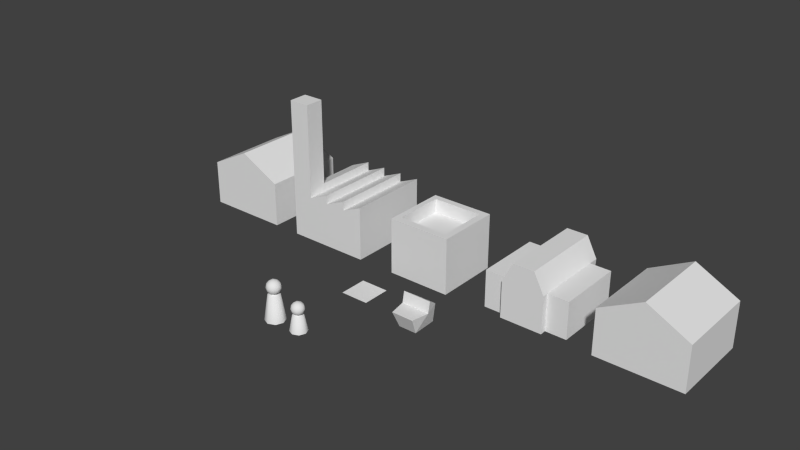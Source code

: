 # Source: house.blend  (saved by Blender 2.73.0; exported with 4.5.12 LTS)
import bpy
from mathutils import Matrix  # noqa: F401  (used for matrix-valued properties, if any)

bpy.ops.wm.read_factory_settings(use_empty=True)
scene = bpy.context.scene
scene.name = 'Scene'

# ---- collections
col_collection_1 = bpy.data.collections.new('Collection 1'); scene.collection.children.link(col_collection_1)

# ---- materials (node trees are filled in below, after node groups)
mat_material = bpy.data.materials.new('Material')
mat_material.alpha_threshold = 0.0
mat_material.use_transparent_shadow = False
mat_material.roughness = 0.5
mat_material.line_color = (0.0, 0.0, 0.0, 1.0)

# ---- material node trees

# ---- world
world_world = bpy.data.worlds.new('World'); scene.world = world_world
world_world.color = (0.05088, 0.05088, 0.05088)
world_world.use_sun_shadow = False
world_world.sun_shadow_jitter_overblur = 0.0
world_world.cycles.sampling_method = 'MANUAL'
world_world.cycles.sample_map_resolution = 256

# ---- meshes
me_cone_001 = bpy.data.meshes.new('Cone.001')
me_cone_001.from_pydata([(0.5, 0.7909, 0.0), (0.7057, 0.7057, 0.0), (0.7909, 0.5, 0.0), (0.7057, 0.2943, 0.0), (0.5, 0.2091, 0.0), (0.2943, 0.2943, 0.0), (0.2091, 0.5, 0.0), (0.2943, 0.7057, 0.0), (0.5, 0.5, 0.5579), (0.6634, 0.3813, 0.6827), (0.4376, 0.3079, 0.6827), (0.2981, 0.5, 0.6827), (0.4376, 0.6921, 0.6827), (0.6634, 0.6187, 0.6827), (0.5624, 0.3079, 0.8846), (0.3366, 0.3813, 0.8846), (0.3366, 0.6187, 0.8846), (0.5624, 0.6921, 0.8846), (0.7019, 0.5, 0.8846), (0.5, 0.5, 1.009), (0.4633, 0.3871, 0.5916), (0.596, 0.4302, 0.5916), (0.5593, 0.3173, 0.665), (0.6921, 0.5, 0.665), (0.596, 0.5698, 0.5916), (0.3813, 0.5, 0.5916), (0.3446, 0.3871, 0.665), (0.4633, 0.6129, 0.5916), (0.3446, 0.6129, 0.665), (0.5593, 0.6827, 0.665), (0.7147, 0.4302, 0.7837), (0.7147, 0.5698, 0.7837), (0.5, 0.2742, 0.7837), (0.6327, 0.3173, 0.7837), (0.2853, 0.4302, 0.7837), (0.3673, 0.3173, 0.7837), (0.3673, 0.6827, 0.7837), (0.2853, 0.5698, 0.7837), (0.6327, 0.6827, 0.7837), (0.5, 0.7258, 0.7837), (0.6554, 0.3871, 0.9024), (0.4407, 0.3173, 0.9024), (0.3079, 0.5, 0.9024), (0.4407, 0.6827, 0.9024), (0.6554, 0.6129, 0.9024), (0.5367, 0.3871, 0.9757), (0.6187, 0.5, 0.9757), (0.404, 0.4302, 0.9757), (0.404, 0.5698, 0.9757), (0.5367, 0.6129, 0.9757), (0.5, 0.6816, 0.5614), (0.6284, 0.6284, 0.5614), (0.6816, 0.5, 0.5614), (0.6284, 0.3716, 0.5614), (0.5, 0.3184, 0.5614), (0.3716, 0.3716, 0.5614), (0.3184, 0.5, 0.5614), (0.3716, 0.6284, 0.5614)], [], [(8, 21, 20), (9, 21, 23), (8, 20, 25), (8, 25, 27), (8, 27, 24), (9, 23, 30), (10, 22, 32), (11, 26, 34), (12, 28, 36), (13, 29, 38), (9, 30, 33), (10, 32, 35), (11, 34, 37), (12, 36, 39), (13, 38, 31), (14, 40, 45), (15, 41, 47), (16, 42, 48), (17, 43, 49), (18, 44, 46), (46, 49, 19), (46, 44, 49), (44, 17, 49), (49, 48, 19), (49, 43, 48), (43, 16, 48), (48, 47, 19), (48, 42, 47), (42, 15, 47), (47, 45, 19), (47, 41, 45), (41, 14, 45), (45, 46, 19), (45, 40, 46), (40, 18, 46), (31, 44, 18), (31, 38, 44), (38, 17, 44), (39, 43, 17), (39, 36, 43), (36, 16, 43), (37, 42, 16), (37, 34, 42), (34, 15, 42), (35, 41, 15), (35, 32, 41), (32, 14, 41), (33, 40, 14), (33, 30, 40), (30, 18, 40), (38, 39, 17), (38, 29, 39), (29, 12, 39), (36, 37, 16), (36, 28, 37), (28, 11, 37), (34, 35, 15), (34, 26, 35), (26, 10, 35), (32, 33, 14), (32, 22, 33), (22, 9, 33), (30, 31, 18), (30, 23, 31), (23, 13, 31), (24, 29, 13), (24, 27, 29), (27, 12, 29), (27, 28, 12), (27, 25, 28), (25, 11, 28), (25, 26, 11), (25, 20, 26), (20, 10, 26), (23, 24, 13), (23, 21, 24), (21, 8, 24), (20, 22, 10), (20, 21, 22), (21, 9, 22), (50, 57, 56, 55, 54, 53, 52, 51), (7, 57, 50, 0), (6, 56, 57, 7), (5, 55, 56, 6), (4, 54, 55, 5), (3, 53, 54, 4), (2, 52, 53, 3), (1, 51, 52, 2), (0, 50, 51, 1)])
me_cone_001.polygons.foreach_set('use_smooth', [True] * 89)
me_cone_001.use_remesh_preserve_volume = False
me_cone_001.use_remesh_preserve_attributes = False
me_cone_001.use_mirror_vertex_groups = False
me_cone_001.update()
me_cube_006 = bpy.data.meshes.new('Cube.006')
me_cube_006.from_pydata([(2.0, 3.0, 0.0), (2.0, 0.0, 0.0), (-1.0, 1.788e-07, 0.0), (-1.0, 3.0, 0.0), (2.0, 3.0, 1.616), (2.0, -5.96e-07, 1.616), (-1.0, 3.576e-07, 1.616), (-1.0, 3.0, 1.616), (0.5, 3.0, 2.387), (0.5, -1.192e-07, 2.387)], [], [(0, 1, 2, 3), (8, 7, 6, 9), (0, 4, 5, 1), (1, 5, 9, 6, 2), (2, 6, 7, 3), (4, 0, 3, 7, 8), (4, 8, 9, 5)])
me_cube_006.materials.append(mat_material)
me_cube_006.use_remesh_preserve_volume = False
me_cube_006.use_remesh_preserve_attributes = False
me_cube_006.use_mirror_vertex_groups = False
me_cube_006.update()
me_cube_005 = bpy.data.meshes.new('Cube.005')
me_cube_005.from_pydata([(2.0, 3.0, 0.0), (2.0, 0.0, 0.0), (-1.0, 1.788e-07, 0.0), (-1.0, 3.0, 0.0), (2.0, 3.0, 1.616), (2.0, -5.96e-07, 1.616), (-1.0, 3.576e-07, 1.616), (-1.0, 3.0, 1.616), (0.5, -1.192e-07, 1.616), (0.5, 3.0, 1.616), (-0.25, 1.192e-07, 1.616), (-0.25, 3.0, 1.616), (1.25, -3.576e-07, 1.616), (1.25, 3.0, 1.616), (-0.2483, 2.384e-07, 1.938), (-0.2483, 3.0, 1.938), (1.252, -2.384e-07, 1.938), (1.252, 3.0, 1.938), (0.5017, 0.0, 1.938), (0.5017, 3.0, 1.938), (2.002, -4.768e-07, 1.938), (2.002, 3.0, 1.938), (-1.0, 0.6825, 1.616), (-0.2483, 0.6825, 1.938), (-1.0, 3.576e-07, 5.0), (-0.2483, 2.384e-07, 5.0), (-1.0, 0.6825, 5.0), (-0.2483, 0.6825, 5.0)], [], [(0, 1, 2, 3), (0, 4, 5, 1), (2, 6, 22, 7, 3), (2, 1, 5, 20, 12, 16, 8, 18, 10, 14, 6), (17, 9, 8, 16), (21, 13, 12, 20), (19, 11, 10, 18), (9, 19, 18, 8), (4, 21, 20, 5), (13, 17, 16, 12), (11, 15, 23, 14, 10), (15, 7, 22, 23), (23, 22, 26, 27), (22, 6, 24, 26), (14, 23, 27, 25), (6, 14, 25, 24), (25, 27, 26, 24)])
me_cube_005.materials.append(mat_material)
me_cube_005.use_remesh_preserve_volume = False
me_cube_005.use_remesh_preserve_attributes = False
me_cube_005.use_mirror_vertex_groups = False
me_cube_005.update()
me_cube_004 = bpy.data.meshes.new('Cube.004')
me_cube_004.from_pydata([(2.0, 3.0, 0.0), (2.0, 0.0, 0.0), (-1.0, 1.788e-07, 0.0), (-1.0, 3.0, 0.0), (2.0, 3.0, 1.616), (2.0, -5.96e-07, 1.616), (-1.0, 3.576e-07, 1.616), (-1.0, 3.0, 1.616), (0.5, 3.0, 2.387), (0.5, -1.192e-07, 2.387)], [], [(0, 1, 2, 3), (8, 7, 6, 9), (0, 4, 5, 1), (1, 5, 9, 6, 2), (2, 6, 7, 3), (4, 0, 3, 7, 8), (4, 8, 9, 5)])
me_cube_004.materials.append(mat_material)
me_cube_004.use_remesh_preserve_volume = False
me_cube_004.use_remesh_preserve_attributes = False
me_cube_004.use_mirror_vertex_groups = False
me_cube_004.update()
me_cube_003 = bpy.data.meshes.new('Cube.003')
me_cube_003.from_pydata([(-0.3158, -0.3666, 0.0), (-0.2906, 0.5, 0.0), (0.2906, 0.5, 0.0), (0.3158, -0.3666, 0.0), (-0.3859, -0.6236, 0.5893), (-0.377, 0.5, 0.6751), (0.377, 0.5, 0.6751), (0.3859, -0.6236, 0.5893), (-0.5, 0.0, 0.5893), (0.5, 0.0, 0.5893), (-0.5, 0.07662, 0.9749), (0.5, 0.07662, 0.9749)], [], [(8, 10, 5), (5, 6, 2, 1), (2, 9, 3), (7, 4, 0, 3), (0, 1, 2, 3), (11, 6, 5, 10), (7, 9, 8, 4), (9, 11, 10, 8), (9, 2, 6), (9, 7, 3), (6, 11, 9), (8, 0, 4), (8, 5, 1), (1, 0, 8)])
me_cube_003.use_remesh_preserve_volume = False
me_cube_003.use_remesh_preserve_attributes = False
me_cube_003.use_mirror_vertex_groups = False
me_cube_003.update()
me_plane = bpy.data.meshes.new('Plane')
me_plane.from_pydata([(0.0, 0.0, 0.0), (1.0, 0.0, 0.0), (0.0, 1.0, 0.0), (1.0, 1.0, 0.0)], [], [(0, 1, 3, 2)])
me_plane.use_remesh_preserve_volume = False
me_plane.use_remesh_preserve_attributes = False
me_plane.use_mirror_vertex_groups = False
me_plane.update()
me_cone = bpy.data.meshes.new('Cone')
me_cone.from_pydata([(0.5, 0.8433, 0.0), (0.7428, 0.7428, 0.0), (0.8433, 0.5, 0.0), (0.7428, 0.2572, 0.0), (0.5, 0.1567, 0.0), (0.2572, 0.2572, 0.0), (0.1567, 0.5, 0.0), (0.2572, 0.7428, 0.0), (0.5, 0.5, 0.9035), (0.6809, 0.3686, 1.042), (0.4309, 0.2873, 1.042), (0.2764, 0.5, 1.042), (0.4309, 0.7127, 1.042), (0.6809, 0.6314, 1.042), (0.5691, 0.2873, 1.265), (0.3191, 0.3686, 1.265), (0.3191, 0.6314, 1.265), (0.5691, 0.7127, 1.265), (0.7236, 0.5, 1.265), (0.5, 0.5, 1.403), (0.4594, 0.375, 0.9408), (0.6063, 0.4227, 0.9408), (0.5657, 0.2977, 1.022), (0.7127, 0.5, 1.022), (0.6063, 0.5773, 0.9408), (0.3686, 0.5, 0.9408), (0.328, 0.375, 1.022), (0.4594, 0.625, 0.9408), (0.328, 0.625, 1.022), (0.5657, 0.7023, 1.022), (0.7378, 0.4227, 1.153), (0.7378, 0.5773, 1.153), (0.5, 0.25, 1.153), (0.6469, 0.2977, 1.153), (0.2622, 0.4227, 1.153), (0.3531, 0.2977, 1.153), (0.3531, 0.7023, 1.153), (0.2622, 0.5773, 1.153), (0.6469, 0.7023, 1.153), (0.5, 0.75, 1.153), (0.672, 0.375, 1.285), (0.4343, 0.2977, 1.285), (0.2873, 0.5, 1.285), (0.4343, 0.7023, 1.285), (0.672, 0.625, 1.285), (0.5406, 0.375, 1.366), (0.6314, 0.5, 1.366), (0.3937, 0.4227, 1.366), (0.3937, 0.5773, 1.366), (0.5406, 0.625, 1.366), (0.5, 0.7011, 0.9074), (0.6422, 0.6422, 0.9074), (0.7011, 0.5, 0.9074), (0.6422, 0.3578, 0.9074), (0.5, 0.2989, 0.9074), (0.3578, 0.3578, 0.9074), (0.2989, 0.5, 0.9074), (0.3578, 0.6422, 0.9074)], [], [(8, 21, 20), (9, 21, 23), (8, 20, 25), (8, 25, 27), (8, 27, 24), (9, 23, 30), (10, 22, 32), (11, 26, 34), (12, 28, 36), (13, 29, 38), (9, 30, 33), (10, 32, 35), (11, 34, 37), (12, 36, 39), (13, 38, 31), (14, 40, 45), (15, 41, 47), (16, 42, 48), (17, 43, 49), (18, 44, 46), (46, 49, 19), (46, 44, 49), (44, 17, 49), (49, 48, 19), (49, 43, 48), (43, 16, 48), (48, 47, 19), (48, 42, 47), (42, 15, 47), (47, 45, 19), (47, 41, 45), (41, 14, 45), (45, 46, 19), (45, 40, 46), (40, 18, 46), (31, 44, 18), (31, 38, 44), (38, 17, 44), (39, 43, 17), (39, 36, 43), (36, 16, 43), (37, 42, 16), (37, 34, 42), (34, 15, 42), (35, 41, 15), (35, 32, 41), (32, 14, 41), (33, 40, 14), (33, 30, 40), (30, 18, 40), (38, 39, 17), (38, 29, 39), (29, 12, 39), (36, 37, 16), (36, 28, 37), (28, 11, 37), (34, 35, 15), (34, 26, 35), (26, 10, 35), (32, 33, 14), (32, 22, 33), (22, 9, 33), (30, 31, 18), (30, 23, 31), (23, 13, 31), (24, 29, 13), (24, 27, 29), (27, 12, 29), (27, 28, 12), (27, 25, 28), (25, 11, 28), (25, 26, 11), (25, 20, 26), (20, 10, 26), (23, 24, 13), (23, 21, 24), (21, 8, 24), (20, 22, 10), (20, 21, 22), (21, 9, 22), (50, 57, 56, 55, 54, 53, 52, 51), (7, 57, 50, 0), (6, 56, 57, 7), (5, 55, 56, 6), (4, 54, 55, 5), (3, 53, 54, 4), (2, 52, 53, 3), (1, 51, 52, 2), (0, 50, 51, 1)])
me_cone.polygons.foreach_set('use_smooth', [True] * 89)
me_cone.use_remesh_preserve_volume = False
me_cone.use_remesh_preserve_attributes = False
me_cone.use_mirror_vertex_groups = False
me_cone.update()
me_cube_002 = bpy.data.meshes.new('Cube.002')
me_cube_002.from_pydata([(2.0, 0.223, 0.0), (-1.0, 0.223, 0.0), (2.0, 0.223, 1.319), (-1.0, 0.223, 1.319), (-0.2567, 0.223, 0.0), (-0.25, 1.192e-07, 1.319), (1.25, -3.576e-07, 1.319), (0.875, -2.384e-07, 2.036), (0.125, 0.0, 2.036), (-0.2567, 0.223, 1.319), (-0.25, 1.341e-07, 0.0), (1.25, 4.47e-08, 0.0), (1.242, 0.223, 1.319), (1.242, 0.223, 0.0), (2.0, 2.624, 0.0), (2.0, 2.624, 1.319), (-1.0, 2.624, 0.0), (-1.0, 2.624, 1.319), (-0.25, 2.624, 1.319), (1.25, 2.624, 1.319), (0.875, 2.624, 2.036), (0.125, 2.624, 2.036), (1.25, 0.5, 1.319), (-0.25, 0.5, 1.319), (1.25, 3.0, 1.319), (-0.25, 3.0, 1.319), (1.171, 2.624, 0.0), (-0.3126, 2.624, 0.0), (0.875, 3.0, 2.036), (0.125, 3.0, 2.036), (1.171, 3.0, 0.0), (-0.3126, 3.0, 0.0)], [], [(1, 4, 9, 3), (4, 10, 5, 9), (8, 5, 10, 11, 6, 7), (6, 11, 13, 12), (2, 12, 13, 0), (0, 14, 15, 2), (3, 17, 16, 1), (7, 20, 21, 8), (6, 22, 19, 20, 7), (8, 21, 18, 23, 5), (12, 2, 15, 19, 22), (9, 23, 18, 17, 3), (27, 16, 17, 18), (26, 19, 15, 14), (19, 26, 30, 24), (27, 18, 25, 31), (21, 20, 28, 29), (20, 19, 24, 28), (18, 21, 29, 25)])
me_cube_002.materials.append(mat_material)
me_cube_002.use_remesh_preserve_volume = False
me_cube_002.use_remesh_preserve_attributes = False
me_cube_002.use_mirror_vertex_groups = False
me_cube_002.update()
me_cube = bpy.data.meshes.new('Cube')
me_cube.from_pydata([(1.625, 2.292, 0.0), (1.621, -1.192e-07, 0.0), (-0.6294, 1.192e-07, 0.0), (-0.625, 2.292, 0.0), (1.625, 2.292, 2.0), (1.621, -1.192e-07, 2.0), (-0.6294, 1.192e-07, 2.0), (-0.625, 2.292, 2.0), (1.369, 2.067, 2.0), (1.369, 0.2667, 2.0), (-0.4308, 0.2667, 2.0), (-0.4308, 2.067, 2.0), (1.369, 2.067, 1.5), (1.369, 0.2667, 1.5), (-0.4308, 0.2667, 1.5), (-0.4308, 2.067, 1.5)], [], [(2, 6, 7, 3), (1, 5, 6, 2), (0, 3, 7, 4), (0, 4, 5, 1), (6, 10, 11, 7), (5, 9, 10, 6), (4, 7, 11, 8), (4, 8, 9, 5), (10, 14, 15, 11), (9, 13, 14, 10), (8, 11, 15, 12), (8, 12, 13, 9), (12, 15, 14, 13)])
me_cube.materials.append(mat_material)
me_cube.use_remesh_preserve_volume = False
me_cube.use_remesh_preserve_attributes = False
me_cube.use_mirror_vertex_groups = False
me_cube.update()

# ---- objects
ob_child = bpy.data.objects.new('Child', me_cone_001)
ob_home_001 = bpy.data.objects.new('Home.001', me_cube_006)
ob_work = bpy.data.objects.new('Work', me_cube_005)
ob_terror = bpy.data.objects.new('Terror', me_cube_004)
ob_cube = bpy.data.objects.new('Cube', me_cube_003)
ob_dirt = bpy.data.objects.new('Dirt', me_plane)
ob_adult = bpy.data.objects.new('Adult', me_cone)
ob_school = bpy.data.objects.new('School', me_cube_002)
ob_home = bpy.data.objects.new('Home', me_cube)

# ---- transforms, parenting, visibility, modifiers, constraints
ob_child.location = (-1.0, -5.0, 0.0)
ob_child.lineart.crease_threshold = 0.0
ob_home_001.location = (-8.0, 0.0, 0.0)
ob_home_001.lock_rotations_4d = False
ob_home_001.empty_display_type = 'ARROWS'
ob_home_001.lineart.crease_threshold = 0.0
ob_work.location = (-4.0, 0.0, 0.0)
ob_work.lock_rotations_4d = False
ob_work.empty_display_type = 'ARROWS'
ob_work.lineart.crease_threshold = 0.0
ob_terror.location = (8.0, 0.0, 0.0)
ob_terror.lock_rotations_4d = False
ob_terror.empty_display_type = 'ARROWS'
ob_terror.lineart.crease_threshold = 0.0
ob_cube.location = (2.0, -2.0, 0.0)
ob_cube.lineart.crease_threshold = 0.0
ob_dirt.location = (-1.0, -2.0, 0.0)
ob_dirt.lineart.crease_threshold = 0.0
ob_adult.location = (-2.0, -5.0, 0.0)
ob_adult.lineart.crease_threshold = 0.0
ob_school.location = (4.0, 0.0, 0.0)
ob_school.lock_rotations_4d = False
ob_school.empty_display_type = 'ARROWS'
ob_school.lineart.crease_threshold = 0.0
ob_home.location = (0.0, 0.0, 0.0)
ob_home.lock_rotations_4d = False
ob_home.empty_display_type = 'ARROWS'
ob_home.lineart.crease_threshold = 0.0

# ---- collection membership
col_collection_1.objects.link(ob_child)
col_collection_1.objects.link(ob_home_001)
col_collection_1.objects.link(ob_work)
col_collection_1.objects.link(ob_terror)
col_collection_1.objects.link(ob_cube)
col_collection_1.objects.link(ob_dirt)
col_collection_1.objects.link(ob_adult)
col_collection_1.objects.link(ob_school)
col_collection_1.objects.link(ob_home)

# ---- scene / render settings (as saved in the file)
scene.frame_start = 1; scene.frame_end = 250; scene.frame_set(1)
scene.render.engine = 'BLENDER_EEVEE_NEXT'
scene.render.resolution_percentage = 50
scene.render.dither_intensity = 0.0
scene.cycles.use_denoising = False
scene.cycles.samples = 10
scene.cycles.sampling_pattern = 'TABULATED_SOBOL'
scene.cycles.light_sampling_threshold = 0.0
scene.cycles.use_adaptive_sampling = False
scene.cycles.use_light_tree = False
scene.cycles.blur_glossy = 0.0
scene.cycles.pixel_filter_type = 'GAUSSIAN'
scene.cycles.sample_clamp_indirect = 0.0
scene.view_settings.view_transform = 'Standard'
bpy.context.view_layer.update()

# ---- added for rendering (the .blend has no active camera and no usable light): camera, sun
cam_auto = bpy.data.cameras.new('AutoCamera')
cam_auto.lens = 50.0
cam_auto.sensor_width = 36.0
cam_auto.clip_end = 1000.0
ob_auto_camera = bpy.data.objects.new('AutoCamera', cam_auto)
scene.collection.objects.link(ob_auto_camera)
ob_auto_camera.location = (20.0728, -24.409, 18.1582)
ob_auto_camera.rotation_euler = (1.09748, -7.21219e-08, 0.694738)
scene.camera = ob_auto_camera
light_auto_sun = bpy.data.lights.new('AutoSun', 'SUN')
light_auto_sun.energy = 3.0
light_auto_sun.angle = 0.0523599
ob_auto_sun = bpy.data.objects.new('AutoSun', light_auto_sun)
scene.collection.objects.link(ob_auto_sun)
ob_auto_sun.rotation_euler = (0.872665, 0.174533, 0.523599)
bpy.context.view_layer.update()
